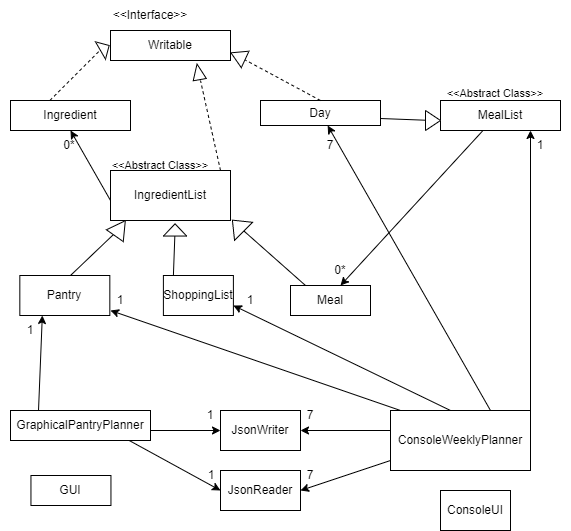

The diagram above was exported from draw.io. Its source (the exported page's mxGraphModel, read from the mxfile embedded in the PNG):
<mxGraphModel dx="1050" dy="1673" grid="1" gridSize="10" guides="1" tooltips="1" connect="1" arrows="1" fold="1" page="1" pageScale="1" pageWidth="850" pageHeight="1100" background="none" math="0" shadow="0">
  <root>
    <mxCell id="0" />
    <mxCell id="1" parent="0" />
    <mxCell id="HnKa7AyjTLwtrVpQTj0J-1" value="Writable" style="rounded=0;whiteSpace=wrap;html=1;" vertex="1" parent="1">
      <mxGeometry x="110" y="20" width="120" height="30" as="geometry" />
    </mxCell>
    <mxCell id="HnKa7AyjTLwtrVpQTj0J-2" value="&amp;lt;&amp;lt;Interface&amp;gt;&amp;gt;" style="text;html=1;strokeColor=none;fillColor=none;align=center;verticalAlign=middle;whiteSpace=wrap;rounded=0;" vertex="1" parent="1">
      <mxGeometry x="120" y="-10" width="60" height="30" as="geometry" />
    </mxCell>
    <mxCell id="HnKa7AyjTLwtrVpQTj0J-4" value="Ingredient" style="rounded=0;whiteSpace=wrap;html=1;" vertex="1" parent="1">
      <mxGeometry x="10" y="90" width="120" height="30" as="geometry" />
    </mxCell>
    <mxCell id="HnKa7AyjTLwtrVpQTj0J-6" value="" style="endArrow=none;html=1;rounded=0;" edge="1" parent="1" source="HnKa7AyjTLwtrVpQTj0J-7">
      <mxGeometry width="50" height="50" relative="1" as="geometry">
        <mxPoint x="50" y="90" as="sourcePoint" />
        <mxPoint x="100" y="40" as="targetPoint" />
      </mxGeometry>
    </mxCell>
    <mxCell id="HnKa7AyjTLwtrVpQTj0J-7" value="" style="triangle;whiteSpace=wrap;html=1;rotation=-30;" vertex="1" parent="1">
      <mxGeometry x="99.33" y="27.5" width="10" height="20" as="geometry" />
    </mxCell>
    <mxCell id="HnKa7AyjTLwtrVpQTj0J-16" value="IngredientList" style="rounded=0;whiteSpace=wrap;html=1;" vertex="1" parent="1">
      <mxGeometry x="110" y="160" width="120" height="50" as="geometry" />
    </mxCell>
    <mxCell id="HnKa7AyjTLwtrVpQTj0J-17" value="&amp;lt;&amp;lt;Abstract Class&amp;gt;&amp;gt;" style="text;html=1;strokeColor=none;fillColor=none;align=center;verticalAlign=middle;whiteSpace=wrap;rounded=0;fontSize=11;" vertex="1" parent="1">
      <mxGeometry x="100" y="140" width="120" height="30" as="geometry" />
    </mxCell>
    <mxCell id="HnKa7AyjTLwtrVpQTj0J-18" value="" style="endArrow=classic;html=1;rounded=0;entryX=0.5;entryY=1;entryDx=0;entryDy=0;" edge="1" parent="1" target="HnKa7AyjTLwtrVpQTj0J-4">
      <mxGeometry width="50" height="50" relative="1" as="geometry">
        <mxPoint x="110" y="190" as="sourcePoint" />
        <mxPoint x="40" y="140" as="targetPoint" />
      </mxGeometry>
    </mxCell>
    <mxCell id="HnKa7AyjTLwtrVpQTj0J-19" value="0*" style="text;html=1;strokeColor=none;fillColor=none;align=center;verticalAlign=middle;whiteSpace=wrap;rounded=0;fontSize=12;" vertex="1" parent="1">
      <mxGeometry x="39.33" y="120" width="60" height="30" as="geometry" />
    </mxCell>
    <mxCell id="HnKa7AyjTLwtrVpQTj0J-22" value="Day" style="rounded=0;whiteSpace=wrap;html=1;" vertex="1" parent="1">
      <mxGeometry x="260" y="90" width="120" height="25" as="geometry" />
    </mxCell>
    <mxCell id="HnKa7AyjTLwtrVpQTj0J-25" value="" style="endArrow=none;dashed=1;html=1;rounded=0;" edge="1" parent="1">
      <mxGeometry width="50" height="50" relative="1" as="geometry">
        <mxPoint x="49.329999999999984" y="90" as="sourcePoint" />
        <mxPoint x="99.32999999999998" y="40" as="targetPoint" />
      </mxGeometry>
    </mxCell>
    <mxCell id="HnKa7AyjTLwtrVpQTj0J-26" value="" style="endArrow=none;dashed=1;html=1;rounded=0;exitX=0.5;exitY=0;exitDx=0;exitDy=0;" edge="1" parent="1" source="HnKa7AyjTLwtrVpQTj0J-22" target="HnKa7AyjTLwtrVpQTj0J-27">
      <mxGeometry width="50" height="50" relative="1" as="geometry">
        <mxPoint x="370" y="90" as="sourcePoint" />
        <mxPoint x="300" y="20" as="targetPoint" />
      </mxGeometry>
    </mxCell>
    <mxCell id="HnKa7AyjTLwtrVpQTj0J-27" value="" style="triangle;whiteSpace=wrap;html=1;rotation=-155;" vertex="1" parent="1">
      <mxGeometry x="229.74" y="36.53" width="15.63" height="18.18" as="geometry" />
    </mxCell>
    <mxCell id="HnKa7AyjTLwtrVpQTj0J-33" value="" style="endArrow=none;dashed=1;html=1;rounded=0;" edge="1" parent="1">
      <mxGeometry width="50" height="50" relative="1" as="geometry">
        <mxPoint x="220" y="160" as="sourcePoint" />
        <mxPoint x="200" y="70" as="targetPoint" />
      </mxGeometry>
    </mxCell>
    <mxCell id="HnKa7AyjTLwtrVpQTj0J-34" value="" style="triangle;whiteSpace=wrap;html=1;rotation=-100;" vertex="1" parent="1">
      <mxGeometry x="190" y="54.71" width="15.81" height="13.3" as="geometry" />
    </mxCell>
    <mxCell id="HnKa7AyjTLwtrVpQTj0J-35" value="MealList" style="rounded=0;whiteSpace=wrap;html=1;" vertex="1" parent="1">
      <mxGeometry x="440" y="90" width="120" height="30" as="geometry" />
    </mxCell>
    <mxCell id="HnKa7AyjTLwtrVpQTj0J-36" value="&amp;lt;&amp;lt;Abstract Class&amp;gt;&amp;gt;" style="text;html=1;strokeColor=none;fillColor=none;align=center;verticalAlign=middle;whiteSpace=wrap;rounded=0;fontSize=11;" vertex="1" parent="1">
      <mxGeometry x="440" y="68.01" width="110" height="30" as="geometry" />
    </mxCell>
    <mxCell id="HnKa7AyjTLwtrVpQTj0J-37" value="" style="endArrow=none;html=1;rounded=0;" edge="1" parent="1" target="HnKa7AyjTLwtrVpQTj0J-38">
      <mxGeometry width="50" height="50" relative="1" as="geometry">
        <mxPoint x="380" y="108.00999999999999" as="sourcePoint" />
        <mxPoint x="430" y="108" as="targetPoint" />
      </mxGeometry>
    </mxCell>
    <mxCell id="HnKa7AyjTLwtrVpQTj0J-38" value="" style="triangle;whiteSpace=wrap;html=1;" vertex="1" parent="1">
      <mxGeometry x="425" y="100" width="15" height="20" as="geometry" />
    </mxCell>
    <mxCell id="HnKa7AyjTLwtrVpQTj0J-39" value="ShoppingList" style="rounded=0;whiteSpace=wrap;html=1;" vertex="1" parent="1">
      <mxGeometry x="162.9" y="265" width="70" height="40" as="geometry" />
    </mxCell>
    <mxCell id="HnKa7AyjTLwtrVpQTj0J-40" value="Meal" style="rounded=0;whiteSpace=wrap;html=1;" vertex="1" parent="1">
      <mxGeometry x="290" y="275" width="80" height="30" as="geometry" />
    </mxCell>
    <mxCell id="HnKa7AyjTLwtrVpQTj0J-42" value="Pantry" style="rounded=0;whiteSpace=wrap;html=1;" vertex="1" parent="1">
      <mxGeometry x="19.329999999999984" y="265" width="90" height="40" as="geometry" />
    </mxCell>
    <mxCell id="HnKa7AyjTLwtrVpQTj0J-44" value="" style="endArrow=none;html=1;rounded=0;" edge="1" parent="1" target="HnKa7AyjTLwtrVpQTj0J-47">
      <mxGeometry width="50" height="50" relative="1" as="geometry">
        <mxPoint x="70" y="265" as="sourcePoint" />
        <mxPoint x="110" y="230" as="targetPoint" />
      </mxGeometry>
    </mxCell>
    <mxCell id="HnKa7AyjTLwtrVpQTj0J-45" value="" style="endArrow=none;html=1;rounded=0;" edge="1" parent="1" target="HnKa7AyjTLwtrVpQTj0J-46">
      <mxGeometry width="50" height="50" relative="1" as="geometry">
        <mxPoint x="172.89999999999998" y="265" as="sourcePoint" />
        <mxPoint x="173" y="230" as="targetPoint" />
      </mxGeometry>
    </mxCell>
    <mxCell id="HnKa7AyjTLwtrVpQTj0J-46" value="" style="triangle;whiteSpace=wrap;html=1;rotation=-90;" vertex="1" parent="1">
      <mxGeometry x="168.44" y="207.83" width="12.22" height="23.22" as="geometry" />
    </mxCell>
    <mxCell id="HnKa7AyjTLwtrVpQTj0J-47" value="" style="triangle;whiteSpace=wrap;html=1;rotation=-55;" vertex="1" parent="1">
      <mxGeometry x="110.45" y="207.43" width="18.26" height="20.56" as="geometry" />
    </mxCell>
    <mxCell id="HnKa7AyjTLwtrVpQTj0J-48" value="" style="endArrow=none;html=1;rounded=0;" edge="1" parent="1" target="HnKa7AyjTLwtrVpQTj0J-49">
      <mxGeometry width="50" height="50" relative="1" as="geometry">
        <mxPoint x="305" y="275" as="sourcePoint" />
        <mxPoint x="240" y="220" as="targetPoint" />
      </mxGeometry>
    </mxCell>
    <mxCell id="HnKa7AyjTLwtrVpQTj0J-49" value="" style="triangle;whiteSpace=wrap;html=1;rotation=-135;" vertex="1" parent="1">
      <mxGeometry x="229.59" y="202.5" width="15.78" height="25.49" as="geometry" />
    </mxCell>
    <mxCell id="HnKa7AyjTLwtrVpQTj0J-51" value="0*" style="text;html=1;strokeColor=none;fillColor=none;align=center;verticalAlign=middle;whiteSpace=wrap;rounded=0;fontSize=12;" vertex="1" parent="1">
      <mxGeometry x="310" y="245" width="60" height="30" as="geometry" />
    </mxCell>
    <mxCell id="HnKa7AyjTLwtrVpQTj0J-52" value="" style="endArrow=classic;html=1;rounded=0;entryX=0.5;entryY=1;entryDx=0;entryDy=0;" edge="1" parent="1" target="HnKa7AyjTLwtrVpQTj0J-51">
      <mxGeometry width="50" height="50" relative="1" as="geometry">
        <mxPoint x="482.5" y="120" as="sourcePoint" />
        <mxPoint x="382.5" y="220" as="targetPoint" />
      </mxGeometry>
    </mxCell>
    <mxCell id="HnKa7AyjTLwtrVpQTj0J-53" value="JsonWriter" style="rounded=0;whiteSpace=wrap;html=1;" vertex="1" parent="1">
      <mxGeometry x="219.99999999999997" y="400" width="80" height="40" as="geometry" />
    </mxCell>
    <mxCell id="HnKa7AyjTLwtrVpQTj0J-54" value="JsonReader" style="rounded=0;whiteSpace=wrap;html=1;" vertex="1" parent="1">
      <mxGeometry x="220" y="460" width="80" height="40" as="geometry" />
    </mxCell>
    <mxCell id="HnKa7AyjTLwtrVpQTj0J-55" value="GraphicalPantryPlanner" style="rounded=0;whiteSpace=wrap;html=1;" vertex="1" parent="1">
      <mxGeometry x="10" y="400" width="140" height="30" as="geometry" />
    </mxCell>
    <mxCell id="HnKa7AyjTLwtrVpQTj0J-56" value="GUI" style="rounded=0;whiteSpace=wrap;html=1;" vertex="1" parent="1">
      <mxGeometry x="30.44999999999999" y="465" width="80" height="30" as="geometry" />
    </mxCell>
    <mxCell id="HnKa7AyjTLwtrVpQTj0J-57" value="" style="endArrow=classic;html=1;rounded=0;entryX=0.25;entryY=1;entryDx=0;entryDy=0;exitX=0.2;exitY=0.007;exitDx=0;exitDy=0;exitPerimeter=0;" edge="1" parent="1" source="HnKa7AyjTLwtrVpQTj0J-55" target="HnKa7AyjTLwtrVpQTj0J-42">
      <mxGeometry width="50" height="50" relative="1" as="geometry">
        <mxPoint x="120" y="400" as="sourcePoint" />
        <mxPoint x="170" y="350" as="targetPoint" />
      </mxGeometry>
    </mxCell>
    <mxCell id="HnKa7AyjTLwtrVpQTj0J-59" value="" style="endArrow=classic;html=1;rounded=0;entryX=0;entryY=0.5;entryDx=0;entryDy=0;" edge="1" parent="1" target="HnKa7AyjTLwtrVpQTj0J-53">
      <mxGeometry width="50" height="50" relative="1" as="geometry">
        <mxPoint x="150" y="420" as="sourcePoint" />
        <mxPoint x="200" y="370" as="targetPoint" />
      </mxGeometry>
    </mxCell>
    <mxCell id="HnKa7AyjTLwtrVpQTj0J-60" value="" style="endArrow=classic;html=1;rounded=0;entryX=0;entryY=0.5;entryDx=0;entryDy=0;" edge="1" parent="1" target="HnKa7AyjTLwtrVpQTj0J-54">
      <mxGeometry width="50" height="50" relative="1" as="geometry">
        <mxPoint x="128.70999999999998" y="430" as="sourcePoint" />
        <mxPoint x="178.70999999999998" y="380" as="targetPoint" />
      </mxGeometry>
    </mxCell>
    <mxCell id="HnKa7AyjTLwtrVpQTj0J-61" value="1" style="text;html=1;strokeColor=none;fillColor=none;align=center;verticalAlign=middle;whiteSpace=wrap;rounded=0;" vertex="1" parent="1">
      <mxGeometry x="1.4210854715202004e-14" y="305" width="60" height="30" as="geometry" />
    </mxCell>
    <mxCell id="HnKa7AyjTLwtrVpQTj0J-62" value="1" style="text;html=1;strokeColor=none;fillColor=none;align=center;verticalAlign=middle;whiteSpace=wrap;rounded=0;" vertex="1" parent="1">
      <mxGeometry x="180" y="390" width="60" height="30" as="geometry" />
    </mxCell>
    <mxCell id="HnKa7AyjTLwtrVpQTj0J-63" value="1" style="text;html=1;strokeColor=none;fillColor=none;align=center;verticalAlign=middle;whiteSpace=wrap;rounded=0;" vertex="1" parent="1">
      <mxGeometry x="180.66000000000003" y="450" width="60" height="30" as="geometry" />
    </mxCell>
    <mxCell id="HnKa7AyjTLwtrVpQTj0J-66" value="ConsoleWeeklyPlanner" style="rounded=0;whiteSpace=wrap;html=1;" vertex="1" parent="1">
      <mxGeometry x="390" y="400" width="140" height="60" as="geometry" />
    </mxCell>
    <mxCell id="HnKa7AyjTLwtrVpQTj0J-67" value="ConsoleUI" style="rounded=0;whiteSpace=wrap;html=1;" vertex="1" parent="1">
      <mxGeometry x="440" y="480" width="70" height="40" as="geometry" />
    </mxCell>
    <mxCell id="HnKa7AyjTLwtrVpQTj0J-68" value="" style="endArrow=classic;html=1;rounded=0;entryX=0.75;entryY=1;entryDx=0;entryDy=0;" edge="1" parent="1" target="HnKa7AyjTLwtrVpQTj0J-35">
      <mxGeometry width="50" height="50" relative="1" as="geometry">
        <mxPoint x="530" y="400" as="sourcePoint" />
        <mxPoint x="580" y="350" as="targetPoint" />
      </mxGeometry>
    </mxCell>
    <mxCell id="HnKa7AyjTLwtrVpQTj0J-69" value="" style="endArrow=classic;html=1;rounded=0;entryX=1;entryY=0.5;entryDx=0;entryDy=0;" edge="1" parent="1" target="HnKa7AyjTLwtrVpQTj0J-53">
      <mxGeometry width="50" height="50" relative="1" as="geometry">
        <mxPoint x="390" y="420" as="sourcePoint" />
        <mxPoint x="450" y="370" as="targetPoint" />
      </mxGeometry>
    </mxCell>
    <mxCell id="HnKa7AyjTLwtrVpQTj0J-70" value="" style="endArrow=classic;html=1;rounded=0;entryX=1;entryY=0.5;entryDx=0;entryDy=0;" edge="1" parent="1" target="HnKa7AyjTLwtrVpQTj0J-54">
      <mxGeometry width="50" height="50" relative="1" as="geometry">
        <mxPoint x="390" y="450" as="sourcePoint" />
        <mxPoint x="450" y="395" as="targetPoint" />
      </mxGeometry>
    </mxCell>
    <mxCell id="HnKa7AyjTLwtrVpQTj0J-72" value="" style="endArrow=classic;html=1;rounded=0;" edge="1" parent="1" target="HnKa7AyjTLwtrVpQTj0J-22">
      <mxGeometry width="50" height="50" relative="1" as="geometry">
        <mxPoint x="490" y="400" as="sourcePoint" />
        <mxPoint x="540" y="350" as="targetPoint" />
      </mxGeometry>
    </mxCell>
    <mxCell id="HnKa7AyjTLwtrVpQTj0J-73" value="7" style="text;html=1;strokeColor=none;fillColor=none;align=center;verticalAlign=middle;whiteSpace=wrap;rounded=0;" vertex="1" parent="1">
      <mxGeometry x="300" y="120" width="60" height="30" as="geometry" />
    </mxCell>
    <mxCell id="HnKa7AyjTLwtrVpQTj0J-74" value="1" style="text;html=1;strokeColor=none;fillColor=none;align=center;verticalAlign=middle;whiteSpace=wrap;rounded=0;" vertex="1" parent="1">
      <mxGeometry x="510" y="120" width="60" height="30" as="geometry" />
    </mxCell>
    <mxCell id="HnKa7AyjTLwtrVpQTj0J-75" value="1" style="text;html=1;strokeColor=none;fillColor=none;align=center;verticalAlign=middle;whiteSpace=wrap;rounded=0;" vertex="1" parent="1">
      <mxGeometry x="90" y="275" width="60" height="30" as="geometry" />
    </mxCell>
    <mxCell id="HnKa7AyjTLwtrVpQTj0J-76" value="7" style="text;html=1;strokeColor=none;fillColor=none;align=center;verticalAlign=middle;whiteSpace=wrap;rounded=0;" vertex="1" parent="1">
      <mxGeometry x="280" y="390" width="60" height="30" as="geometry" />
    </mxCell>
    <mxCell id="HnKa7AyjTLwtrVpQTj0J-79" value="7" style="text;html=1;strokeColor=none;fillColor=none;align=center;verticalAlign=middle;whiteSpace=wrap;rounded=0;" vertex="1" parent="1">
      <mxGeometry x="280" y="450" width="60" height="30" as="geometry" />
    </mxCell>
    <mxCell id="HnKa7AyjTLwtrVpQTj0J-81" value="" style="endArrow=classic;html=1;rounded=0;entryX=1;entryY=0.75;entryDx=0;entryDy=0;" edge="1" parent="1" target="HnKa7AyjTLwtrVpQTj0J-39">
      <mxGeometry width="50" height="50" relative="1" as="geometry">
        <mxPoint x="450" y="400" as="sourcePoint" />
        <mxPoint x="500" y="350" as="targetPoint" />
      </mxGeometry>
    </mxCell>
    <mxCell id="HnKa7AyjTLwtrVpQTj0J-82" value="1" style="text;html=1;strokeColor=none;fillColor=none;align=center;verticalAlign=middle;whiteSpace=wrap;rounded=0;" vertex="1" parent="1">
      <mxGeometry x="220" y="275" width="60" height="30" as="geometry" />
    </mxCell>
    <mxCell id="HnKa7AyjTLwtrVpQTj0J-83" value="" style="endArrow=classic;html=1;rounded=0;" edge="1" parent="1">
      <mxGeometry width="50" height="50" relative="1" as="geometry">
        <mxPoint x="400" y="400" as="sourcePoint" />
        <mxPoint x="110" y="300" as="targetPoint" />
      </mxGeometry>
    </mxCell>
  </root>
</mxGraphModel>